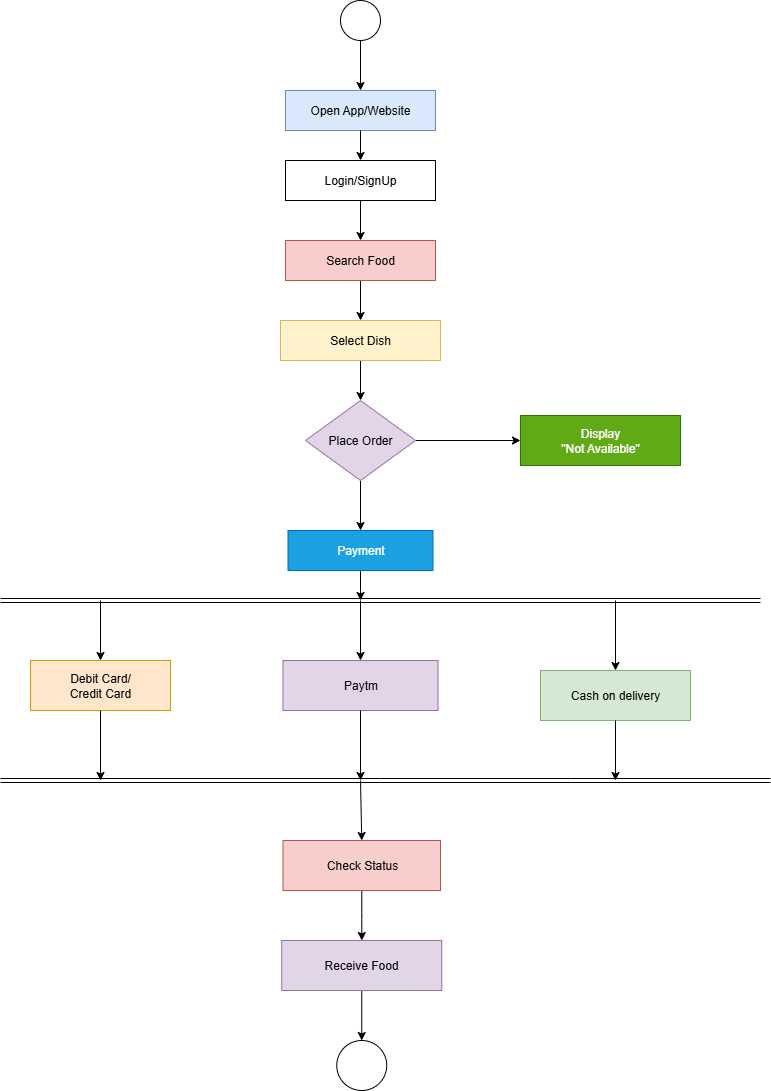

The diagram above was exported from draw.io. Its source (the exported page's mxGraphModel, read from the mxfile embedded in the PNG):
<mxGraphModel dx="1429" dy="1920" grid="1" gridSize="10" guides="1" tooltips="1" connect="1" arrows="1" fold="1" page="1" pageScale="1" pageWidth="850" pageHeight="1100" math="0" shadow="0">
  <root>
    <mxCell id="0" />
    <mxCell id="1" parent="0" />
    <mxCell id="5V92n0cgI_90T-Ib4ajK-8" value="" style="edgeStyle=orthogonalEdgeStyle;rounded=0;orthogonalLoop=1;jettySize=auto;html=1;" edge="1" parent="1" source="5V92n0cgI_90T-Ib4ajK-1" target="5V92n0cgI_90T-Ib4ajK-2">
      <mxGeometry relative="1" as="geometry" />
    </mxCell>
    <mxCell id="5V92n0cgI_90T-Ib4ajK-1" value="" style="ellipse;whiteSpace=wrap;html=1;aspect=fixed;" vertex="1" parent="1">
      <mxGeometry x="340" y="-880" width="40" height="40" as="geometry" />
    </mxCell>
    <mxCell id="5V92n0cgI_90T-Ib4ajK-9" value="" style="edgeStyle=orthogonalEdgeStyle;rounded=0;orthogonalLoop=1;jettySize=auto;html=1;" edge="1" parent="1" source="5V92n0cgI_90T-Ib4ajK-3" target="5V92n0cgI_90T-Ib4ajK-4">
      <mxGeometry relative="1" as="geometry" />
    </mxCell>
    <mxCell id="5V92n0cgI_90T-Ib4ajK-2" value="Open App/Website" style="rounded=0;whiteSpace=wrap;html=1;fillColor=#dae8fc;strokeColor=#6c8ebf;" vertex="1" parent="1">
      <mxGeometry x="285" y="-790" width="150" height="40" as="geometry" />
    </mxCell>
    <mxCell id="5V92n0cgI_90T-Ib4ajK-11" value="" style="edgeStyle=orthogonalEdgeStyle;rounded=0;orthogonalLoop=1;jettySize=auto;html=1;" edge="1" parent="1" source="5V92n0cgI_90T-Ib4ajK-4" target="5V92n0cgI_90T-Ib4ajK-5">
      <mxGeometry relative="1" as="geometry" />
    </mxCell>
    <mxCell id="5V92n0cgI_90T-Ib4ajK-4" value="Search Food" style="rounded=0;whiteSpace=wrap;html=1;fillColor=#f8cecc;strokeColor=#b85450;" vertex="1" parent="1">
      <mxGeometry x="285" y="-640" width="150" height="40" as="geometry" />
    </mxCell>
    <mxCell id="5V92n0cgI_90T-Ib4ajK-12" value="" style="edgeStyle=orthogonalEdgeStyle;rounded=0;orthogonalLoop=1;jettySize=auto;html=1;" edge="1" parent="1" source="5V92n0cgI_90T-Ib4ajK-5" target="5V92n0cgI_90T-Ib4ajK-6">
      <mxGeometry relative="1" as="geometry" />
    </mxCell>
    <mxCell id="5V92n0cgI_90T-Ib4ajK-5" value="Select Dish" style="rounded=0;whiteSpace=wrap;html=1;fillColor=#fff2cc;strokeColor=#d6b656;" vertex="1" parent="1">
      <mxGeometry x="280" y="-560" width="160" height="40" as="geometry" />
    </mxCell>
    <mxCell id="5V92n0cgI_90T-Ib4ajK-13" value="" style="edgeStyle=orthogonalEdgeStyle;rounded=0;orthogonalLoop=1;jettySize=auto;html=1;" edge="1" parent="1" source="5V92n0cgI_90T-Ib4ajK-6" target="5V92n0cgI_90T-Ib4ajK-7">
      <mxGeometry relative="1" as="geometry" />
    </mxCell>
    <mxCell id="5V92n0cgI_90T-Ib4ajK-20" value="" style="edgeStyle=orthogonalEdgeStyle;rounded=0;orthogonalLoop=1;jettySize=auto;html=1;" edge="1" parent="1" source="5V92n0cgI_90T-Ib4ajK-6" target="5V92n0cgI_90T-Ib4ajK-19">
      <mxGeometry relative="1" as="geometry" />
    </mxCell>
    <mxCell id="5V92n0cgI_90T-Ib4ajK-6" value="Place Order" style="rhombus;whiteSpace=wrap;html=1;fillColor=#e1d5e7;strokeColor=#9673a6;" vertex="1" parent="1">
      <mxGeometry x="305" y="-480" width="110" height="80" as="geometry" />
    </mxCell>
    <mxCell id="5V92n0cgI_90T-Ib4ajK-21" value="" style="edgeStyle=orthogonalEdgeStyle;rounded=0;orthogonalLoop=1;jettySize=auto;html=1;" edge="1" parent="1" source="5V92n0cgI_90T-Ib4ajK-7">
      <mxGeometry relative="1" as="geometry">
        <mxPoint x="360" y="-280" as="targetPoint" />
      </mxGeometry>
    </mxCell>
    <mxCell id="5V92n0cgI_90T-Ib4ajK-7" value="Payment" style="rounded=0;whiteSpace=wrap;html=1;fillColor=#1ba1e2;fontColor=#ffffff;strokeColor=#006EAF;" vertex="1" parent="1">
      <mxGeometry x="287.5" y="-350" width="145" height="40" as="geometry" />
    </mxCell>
    <mxCell id="5V92n0cgI_90T-Ib4ajK-10" value="" style="edgeStyle=orthogonalEdgeStyle;rounded=0;orthogonalLoop=1;jettySize=auto;html=1;" edge="1" parent="1" source="5V92n0cgI_90T-Ib4ajK-2" target="5V92n0cgI_90T-Ib4ajK-3">
      <mxGeometry relative="1" as="geometry">
        <mxPoint x="360" y="-750" as="sourcePoint" />
        <mxPoint x="365" y="-640" as="targetPoint" />
      </mxGeometry>
    </mxCell>
    <mxCell id="5V92n0cgI_90T-Ib4ajK-3" value="Login/SignUp" style="rounded=0;whiteSpace=wrap;html=1;" vertex="1" parent="1">
      <mxGeometry x="285" y="-720" width="150" height="40" as="geometry" />
    </mxCell>
    <mxCell id="5V92n0cgI_90T-Ib4ajK-14" value="" style="shape=link;html=1;rounded=0;" edge="1" parent="1">
      <mxGeometry width="100" relative="1" as="geometry">
        <mxPoint y="-280" as="sourcePoint" />
        <mxPoint x="760" y="-280" as="targetPoint" />
      </mxGeometry>
    </mxCell>
    <mxCell id="5V92n0cgI_90T-Ib4ajK-15" value="" style="shape=link;html=1;rounded=0;" edge="1" parent="1">
      <mxGeometry width="100" relative="1" as="geometry">
        <mxPoint y="-100" as="sourcePoint" />
        <mxPoint x="770" y="-100" as="targetPoint" />
        <Array as="points">
          <mxPoint x="380" y="-100" />
          <mxPoint x="570" y="-100" />
        </Array>
      </mxGeometry>
    </mxCell>
    <mxCell id="5V92n0cgI_90T-Ib4ajK-16" value="Debit Card/&lt;div&gt;Credit Card&lt;/div&gt;" style="rounded=0;whiteSpace=wrap;html=1;fillColor=#ffe6cc;strokeColor=#d79b00;" vertex="1" parent="1">
      <mxGeometry x="30" y="-220" width="140" height="50" as="geometry" />
    </mxCell>
    <mxCell id="5V92n0cgI_90T-Ib4ajK-17" value="Paytm" style="rounded=0;whiteSpace=wrap;html=1;fillColor=#e1d5e7;strokeColor=#9673a6;" vertex="1" parent="1">
      <mxGeometry x="282.5" y="-220" width="155" height="50" as="geometry" />
    </mxCell>
    <mxCell id="5V92n0cgI_90T-Ib4ajK-18" value="Cash on delivery" style="rounded=0;whiteSpace=wrap;html=1;fillColor=#d5e8d4;strokeColor=#82b366;" vertex="1" parent="1">
      <mxGeometry x="540" y="-210" width="150" height="50" as="geometry" />
    </mxCell>
    <mxCell id="5V92n0cgI_90T-Ib4ajK-19" value="Display&lt;div&gt;&quot;Not Available&quot;&lt;/div&gt;" style="rounded=0;whiteSpace=wrap;html=1;fillColor=#60a917;fontColor=#ffffff;strokeColor=#2D7600;" vertex="1" parent="1">
      <mxGeometry x="520" y="-465" width="160" height="50" as="geometry" />
    </mxCell>
    <mxCell id="5V92n0cgI_90T-Ib4ajK-23" value="" style="endArrow=classic;html=1;rounded=0;entryX=0.5;entryY=0;entryDx=0;entryDy=0;" edge="1" parent="1" target="5V92n0cgI_90T-Ib4ajK-16">
      <mxGeometry width="50" height="50" relative="1" as="geometry">
        <mxPoint x="100" y="-280" as="sourcePoint" />
        <mxPoint x="420" y="-350" as="targetPoint" />
      </mxGeometry>
    </mxCell>
    <mxCell id="5V92n0cgI_90T-Ib4ajK-24" value="" style="endArrow=classic;html=1;rounded=0;entryX=0.5;entryY=0;entryDx=0;entryDy=0;" edge="1" parent="1" target="5V92n0cgI_90T-Ib4ajK-17">
      <mxGeometry width="50" height="50" relative="1" as="geometry">
        <mxPoint x="360" y="-280" as="sourcePoint" />
        <mxPoint x="420" y="-340" as="targetPoint" />
      </mxGeometry>
    </mxCell>
    <mxCell id="5V92n0cgI_90T-Ib4ajK-25" value="" style="endArrow=classic;html=1;rounded=0;entryX=0.5;entryY=0;entryDx=0;entryDy=0;" edge="1" parent="1" target="5V92n0cgI_90T-Ib4ajK-18">
      <mxGeometry width="50" height="50" relative="1" as="geometry">
        <mxPoint x="615" y="-280" as="sourcePoint" />
        <mxPoint x="420" y="-340" as="targetPoint" />
      </mxGeometry>
    </mxCell>
    <mxCell id="5V92n0cgI_90T-Ib4ajK-26" value="" style="endArrow=classic;html=1;rounded=0;exitX=0.5;exitY=1;exitDx=0;exitDy=0;" edge="1" parent="1" source="5V92n0cgI_90T-Ib4ajK-17">
      <mxGeometry width="50" height="50" relative="1" as="geometry">
        <mxPoint x="370" y="-220" as="sourcePoint" />
        <mxPoint x="360" y="-100" as="targetPoint" />
      </mxGeometry>
    </mxCell>
    <mxCell id="5V92n0cgI_90T-Ib4ajK-27" value="" style="endArrow=classic;html=1;rounded=0;exitX=0.5;exitY=1;exitDx=0;exitDy=0;" edge="1" parent="1" source="5V92n0cgI_90T-Ib4ajK-18">
      <mxGeometry width="50" height="50" relative="1" as="geometry">
        <mxPoint x="370" y="-140" as="sourcePoint" />
        <mxPoint x="615" y="-100" as="targetPoint" />
      </mxGeometry>
    </mxCell>
    <mxCell id="5V92n0cgI_90T-Ib4ajK-32" value="" style="edgeStyle=orthogonalEdgeStyle;rounded=0;orthogonalLoop=1;jettySize=auto;html=1;" edge="1" parent="1" source="5V92n0cgI_90T-Ib4ajK-28" target="5V92n0cgI_90T-Ib4ajK-31">
      <mxGeometry relative="1" as="geometry" />
    </mxCell>
    <mxCell id="5V92n0cgI_90T-Ib4ajK-28" value="Check Status" style="rounded=0;whiteSpace=wrap;html=1;fillColor=#f8cecc;strokeColor=#b85450;" vertex="1" parent="1">
      <mxGeometry x="282.5" y="-40" width="157.5" height="50" as="geometry" />
    </mxCell>
    <mxCell id="5V92n0cgI_90T-Ib4ajK-29" value="" style="endArrow=classic;html=1;rounded=0;entryX=0.5;entryY=0;entryDx=0;entryDy=0;" edge="1" parent="1" target="5V92n0cgI_90T-Ib4ajK-28">
      <mxGeometry width="50" height="50" relative="1" as="geometry">
        <mxPoint x="360" y="-100" as="sourcePoint" />
        <mxPoint x="420" y="-30" as="targetPoint" />
      </mxGeometry>
    </mxCell>
    <mxCell id="5V92n0cgI_90T-Ib4ajK-34" value="" style="edgeStyle=orthogonalEdgeStyle;rounded=0;orthogonalLoop=1;jettySize=auto;html=1;" edge="1" parent="1" source="5V92n0cgI_90T-Ib4ajK-31" target="5V92n0cgI_90T-Ib4ajK-33">
      <mxGeometry relative="1" as="geometry" />
    </mxCell>
    <mxCell id="5V92n0cgI_90T-Ib4ajK-31" value="Receive Food" style="rounded=0;whiteSpace=wrap;html=1;fillColor=#e1d5e7;strokeColor=#9673a6;" vertex="1" parent="1">
      <mxGeometry x="281.25" y="60" width="160" height="50" as="geometry" />
    </mxCell>
    <mxCell id="5V92n0cgI_90T-Ib4ajK-33" value="" style="ellipse;whiteSpace=wrap;html=1;aspect=fixed;" vertex="1" parent="1">
      <mxGeometry x="336.25" y="160" width="50" height="50" as="geometry" />
    </mxCell>
    <mxCell id="5V92n0cgI_90T-Ib4ajK-35" value="" style="endArrow=classic;html=1;rounded=0;exitX=0.5;exitY=1;exitDx=0;exitDy=0;" edge="1" parent="1" source="5V92n0cgI_90T-Ib4ajK-16">
      <mxGeometry width="50" height="50" relative="1" as="geometry">
        <mxPoint x="370" y="40" as="sourcePoint" />
        <mxPoint x="100" y="-100" as="targetPoint" />
      </mxGeometry>
    </mxCell>
  </root>
</mxGraphModel>